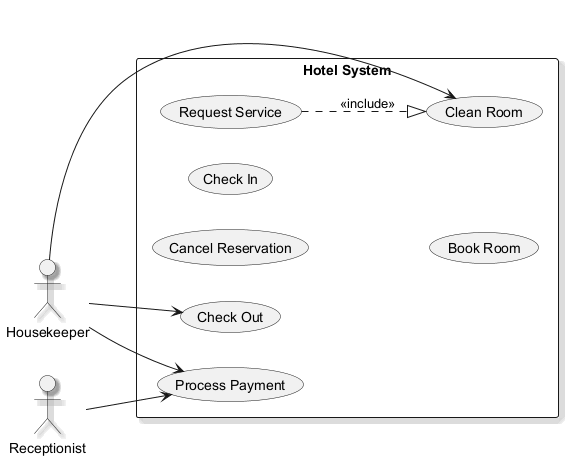

The diagram above was rendered by PlantUML. Its source (embedded in the PNG):
@startuml
skinparam shadowing true
left to right direction
actor "Receptionist" as Receptionist
actor "Housekeeper" as Housekeeper
rectangle "Hotel System" {
  usecase "Cancel Reservation" as UC_CancelReservation
  usecase "Check In" as UC_CheckIn
  usecase "Request Service" as UC_RequestService
  usecase "Clean Room" as UC_CleanRoom
  usecase "Check Out" as UC_CheckOut
  usecase "Book Room" as UC_BookRoom
  usecase "Process Payment" as UC_ProcessPayment
}
Receptionist --> UC_ProcessPayment
Housekeeper --> UC_ProcessPayment
Housekeeper --> UC_CheckOut
Housekeeper --> UC_CleanRoom
UC_RequestService ..|> UC_CleanRoom : <<include>>
@enduml